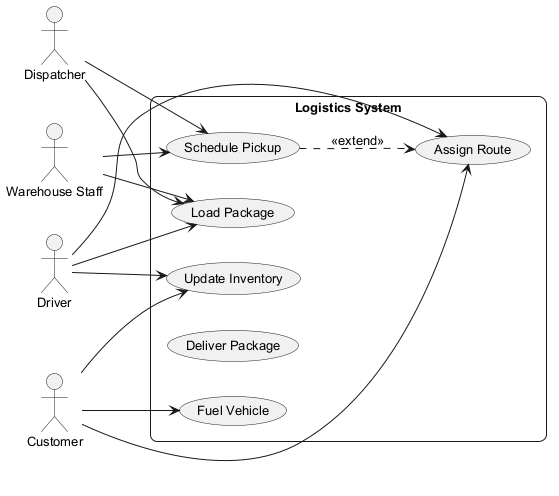

The diagram above was rendered by PlantUML. Its source (embedded in the PNG):
@startuml
skinparam backgroundColor #FFFFFF
skinparam roundCorner 15
skinparam defaultFontSize 13
left to right direction
actor "Driver" as Driver
actor "Dispatcher" as Dispatcher
actor "Customer" as Customer
actor "Warehouse Staff" as WarehouseStaff
rectangle "Logistics System" {
  usecase "Load Package" as UC_LoadPackage
  usecase "Update Inventory" as UC_UpdateInventory
  usecase "Fuel Vehicle" as UC_FuelVehicle
  usecase "Deliver Package" as UC_DeliverPackage
  usecase "Schedule Pickup" as UC_SchedulePickup
  usecase "Assign Route" as UC_AssignRoute
}
Driver --> UC_LoadPackage
Driver --> UC_AssignRoute
Driver --> UC_UpdateInventory
Dispatcher --> UC_LoadPackage
Dispatcher --> UC_SchedulePickup
Customer --> UC_FuelVehicle
Customer --> UC_UpdateInventory
Customer --> UC_AssignRoute
WarehouseStaff --> UC_SchedulePickup
WarehouseStaff --> UC_LoadPackage
UC_SchedulePickup ..> UC_AssignRoute : <<extend>>
@enduml